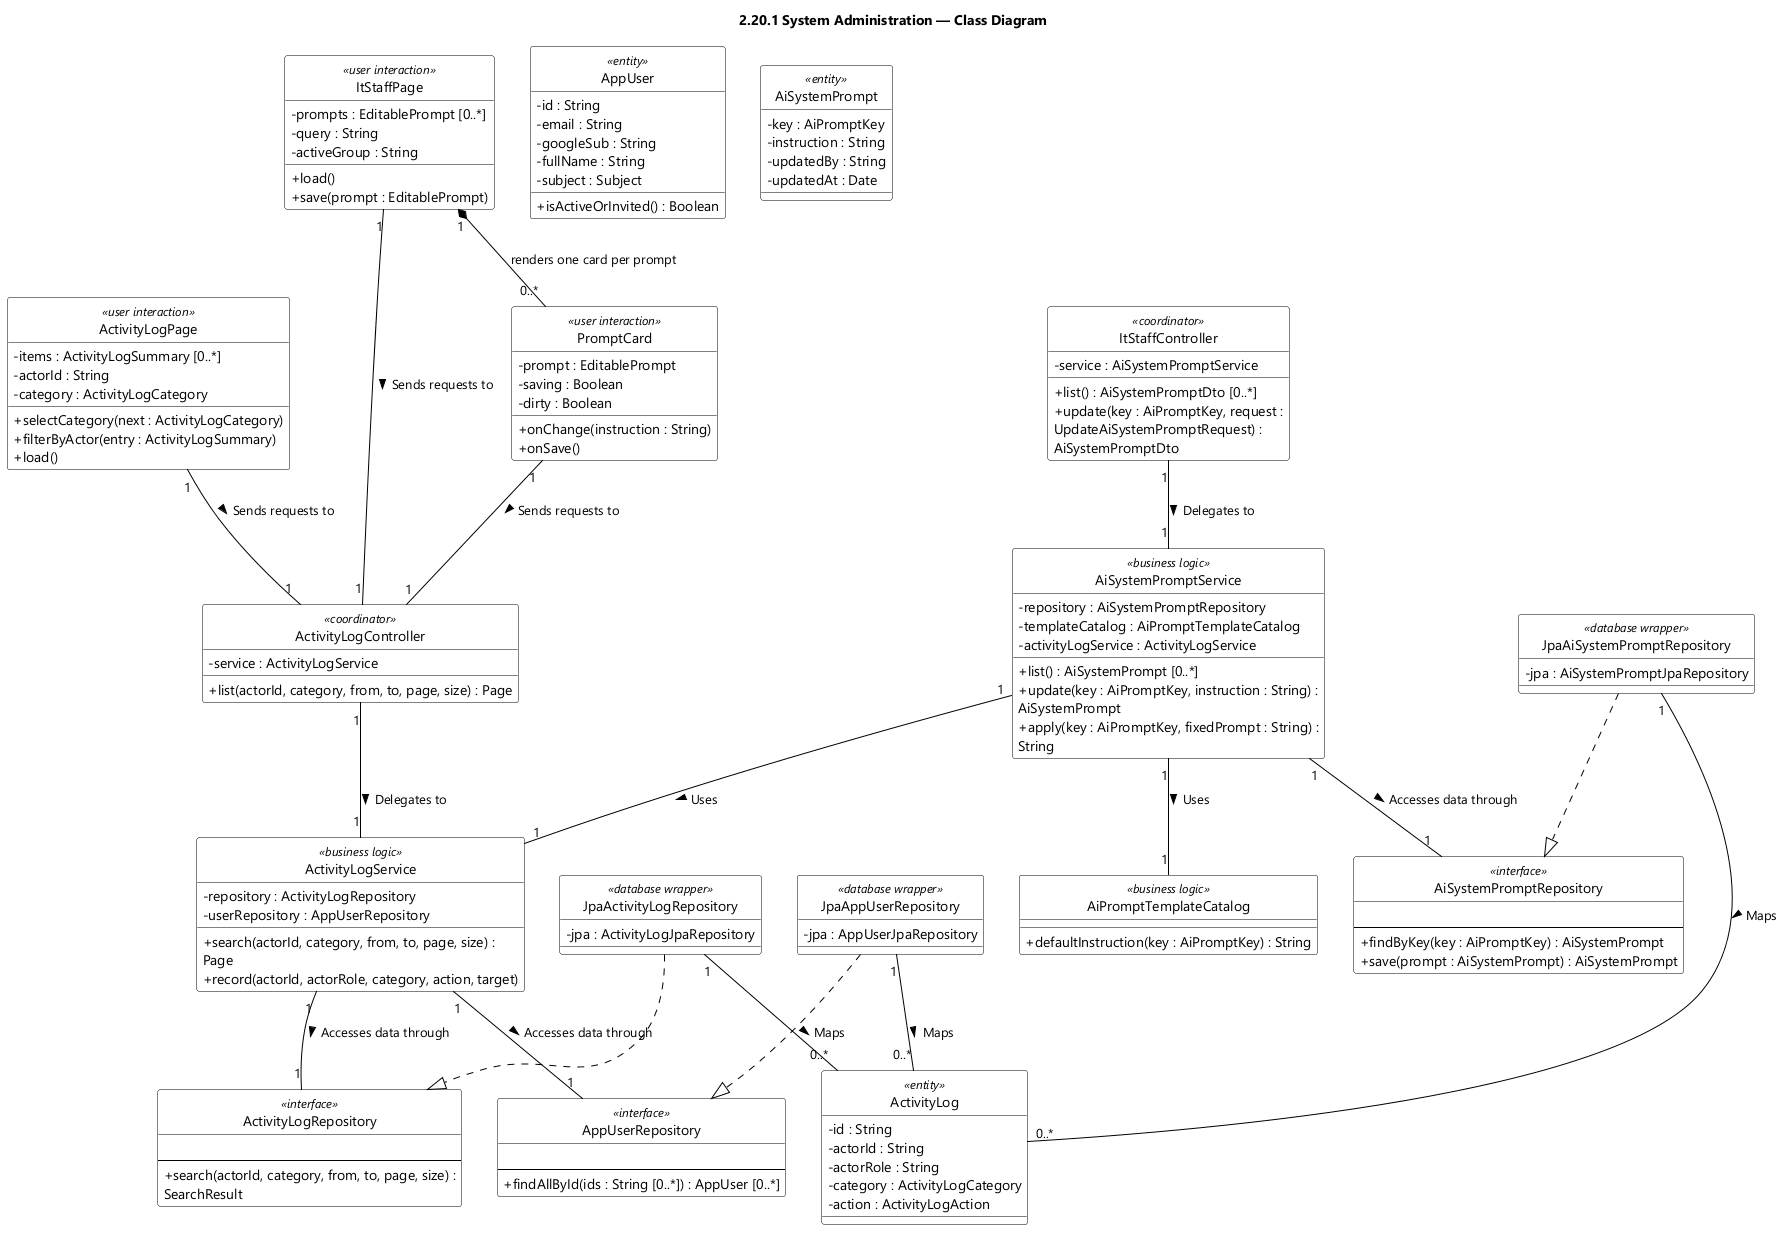

The diagram above was rendered by PlantUML. Its source (embedded in the PNG):
@startuml feat20 System Administration - Class Diagram
skinparamlocked dpi 96
skinparam defaultFontName "Segoe UI"
skinparam shadowing false
skinparam wrapWidth 320
skinparam classBackgroundColor #FFFFFF
skinparam classBorderColor #000000
skinparam ArrowColor #000000
skinparam classAttributeIconSize 0
hide circle
title 2.20.1 System Administration — Class Diagram
class ActivityLogPage <<user interaction>> {
  - items : ActivityLogSummary [0..*]
  - actorId : String
  - category : ActivityLogCategory
  + selectCategory(next : ActivityLogCategory)
  + filterByActor(entry : ActivityLogSummary)
  + load()
}

class ActivityLogController <<coordinator>> {
  - service : ActivityLogService
  + list(actorId, category, from, to, page, size) : Page
}

class ActivityLogService <<business logic>> {
  - repository : ActivityLogRepository
  - userRepository : AppUserRepository
  + search(actorId, category, from, to, page, size) : Page
  + record(actorId, actorRole, category, action, target)
}

class ActivityLogRepository <<interface>> {
  {field}
  --
  + search(actorId, category, from, to, page, size) : SearchResult
}

class AppUserRepository <<interface>> {
  {field}
  --
  + findAllById(ids : String [0..*]) : AppUser [0..*]
}

class ItStaffPage <<user interaction>> {
  - prompts : EditablePrompt [0..*]
  - query : String
  - activeGroup : String
  + load()
  + save(prompt : EditablePrompt)
}

class ItStaffController <<coordinator>> {
  - service : AiSystemPromptService
  + list() : AiSystemPromptDto [0..*]
  + update(key : AiPromptKey, request : UpdateAiSystemPromptRequest) : AiSystemPromptDto
}

class AiSystemPromptService <<business logic>> {
  - repository : AiSystemPromptRepository
  - templateCatalog : AiPromptTemplateCatalog
  - activityLogService : ActivityLogService
  + list() : AiSystemPrompt [0..*]
  + update(key : AiPromptKey, instruction : String) : AiSystemPrompt
  + apply(key : AiPromptKey, fixedPrompt : String) : String
}

class AiSystemPromptRepository <<interface>> {
  {field}
  --
  + findByKey(key : AiPromptKey) : AiSystemPrompt
  + save(prompt : AiSystemPrompt) : AiSystemPrompt
}

class AiPromptTemplateCatalog <<business logic>> {
  + defaultInstruction(key : AiPromptKey) : String
}

class PromptCard <<user interaction>> {
  - prompt : EditablePrompt
  - saving : Boolean
  - dirty : Boolean
  + onChange(instruction : String)
  + onSave()
}

class JpaActivityLogRepository <<database wrapper>> {
  - jpa : ActivityLogJpaRepository
}

class JpaAppUserRepository <<database wrapper>> {
  - jpa : AppUserJpaRepository
}

class JpaAiSystemPromptRepository <<database wrapper>> {
  - jpa : AiSystemPromptJpaRepository
}

class ActivityLog <<entity>> {
  - id : String
  - actorId : String
  - actorRole : String
  - category : ActivityLogCategory
  - action : ActivityLogAction
}

class AppUser <<entity>> {
  - id : String
  - email : String
  - googleSub : String
  - fullName : String
  - subject : Subject
  + isActiveOrInvited() : Boolean
}

class AiSystemPrompt <<entity>> {
  - key : AiPromptKey
  - instruction : String
  - updatedBy : String
  - updatedAt : Date
}

ActivityLogController "1" -- "1" ActivityLogService : Delegates to >
ActivityLogService "1" -- "1" ActivityLogRepository : Accesses data through >
ActivityLogService "1" -- "1" AppUserRepository : Accesses data through >
ItStaffController "1" -- "1" AiSystemPromptService : Delegates to >
AiSystemPromptService "1" -- "1" AiSystemPromptRepository : Accesses data through >
AiSystemPromptService "1" -- "1" AiPromptTemplateCatalog : Uses >
AiSystemPromptService "1" -- "1" ActivityLogService : Uses >
ActivityLogPage "1" -- "1" ActivityLogController : Sends requests to >
ItStaffPage "1" -- "1" ActivityLogController : Sends requests to >
PromptCard "1" -- "1" ActivityLogController : Sends requests to >
ItStaffPage "1" *-- "0..*" PromptCard : renders one card per prompt
JpaAiSystemPromptRepository ..|> AiSystemPromptRepository
JpaAppUserRepository ..|> AppUserRepository
JpaActivityLogRepository ..|> ActivityLogRepository
JpaActivityLogRepository "1" -- "0..*" ActivityLog : Maps >
JpaAppUserRepository "1" -- "0..*" ActivityLog : Maps >
JpaAiSystemPromptRepository "1" -- "0..*" ActivityLog : Maps >

@enduml